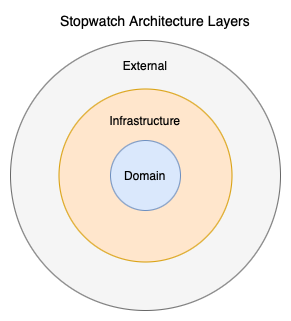

The diagram above was exported from draw.io. Its source (the exported page's mxGraphModel, read from the mxfile embedded in the PNG):
<mxGraphModel dx="844" dy="437" grid="0" gridSize="10" guides="1" tooltips="1" connect="1" arrows="1" fold="1" page="1" pageScale="1" pageWidth="1100" pageHeight="850" math="0" shadow="0">
  <root>
    <mxCell id="0" />
    <mxCell id="1" parent="0" />
    <mxCell id="5" value="" style="ellipse;whiteSpace=wrap;html=1;aspect=fixed;fillColor=#f5f5f5;fontColor=#333333;strokeColor=#666666;" parent="1" vertex="1">
      <mxGeometry x="450" y="280" width="270" height="270" as="geometry" />
    </mxCell>
    <mxCell id="3" value="" style="ellipse;whiteSpace=wrap;html=1;aspect=fixed;fillColor=#ffe6cc;strokeColor=#d79b00;" parent="1" vertex="1">
      <mxGeometry x="498.5" y="328.5" width="173" height="173" as="geometry" />
    </mxCell>
    <mxCell id="2" value="Domain" style="ellipse;whiteSpace=wrap;html=1;aspect=fixed;fillColor=#dae8fc;strokeColor=#6c8ebf;" parent="1" vertex="1">
      <mxGeometry x="550" y="380" width="70" height="70" as="geometry" />
    </mxCell>
    <mxCell id="4" value="Infrastructure" style="text;html=1;strokeColor=none;fillColor=none;align=center;verticalAlign=middle;whiteSpace=wrap;rounded=0;" parent="1" vertex="1">
      <mxGeometry x="540" y="345" width="90" height="30" as="geometry" />
    </mxCell>
    <mxCell id="6" value="External" style="text;html=1;strokeColor=none;fillColor=none;align=center;verticalAlign=middle;whiteSpace=wrap;rounded=0;" parent="1" vertex="1">
      <mxGeometry x="555" y="290" width="60" height="30" as="geometry" />
    </mxCell>
    <mxCell id="bQuIb-_XNRtUStQvgEtJ-8" value="Stopwatch Architecture Layers" style="text;html=1;strokeColor=none;fillColor=none;align=center;verticalAlign=middle;whiteSpace=wrap;rounded=0;fontSize=14;" vertex="1" parent="1">
      <mxGeometry x="490" y="250" width="210" height="20" as="geometry" />
    </mxCell>
  </root>
</mxGraphModel>